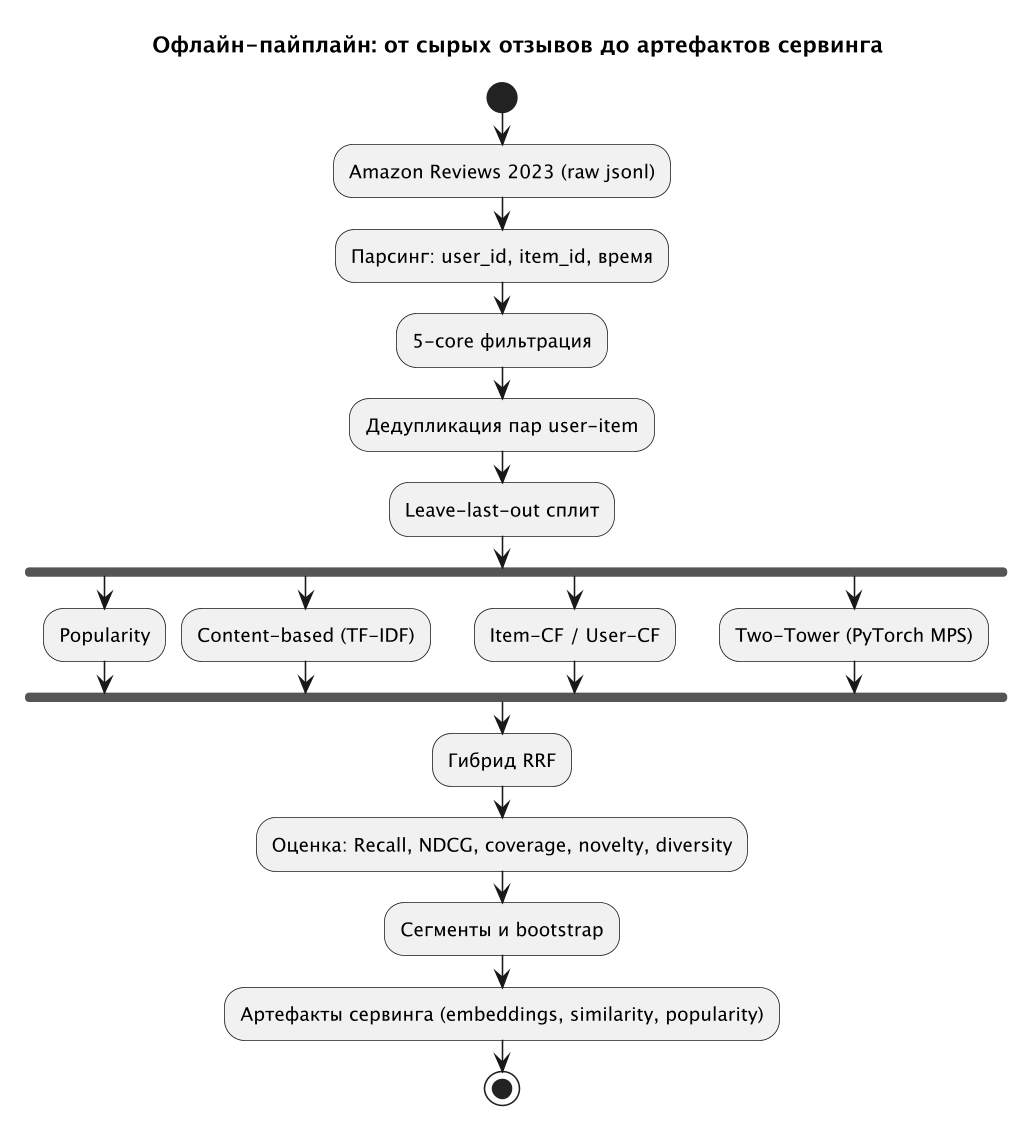

The diagram above was rendered by PlantUML. Its source (embedded in the PNG):
@startuml
skinparam dpi 150
title Офлайн-пайплайн: от сырых отзывов до артефактов сервинга

start
:Amazon Reviews 2023 (raw jsonl);
:Парсинг: user_id, item_id, время;
:5-core фильтрация;
:Дедупликация пар user-item;
:Leave-last-out сплит;
fork
  :Popularity;
fork again
  :Content-based (TF-IDF);
fork again
  :Item-CF / User-CF;
fork again
  :Two-Tower (PyTorch MPS);
end fork
:Гибрид RRF;
:Оценка: Recall, NDCG, coverage, novelty, diversity;
:Сегменты и bootstrap;
:Артефакты сервинга (embeddings, similarity, popularity);
stop
@enduml